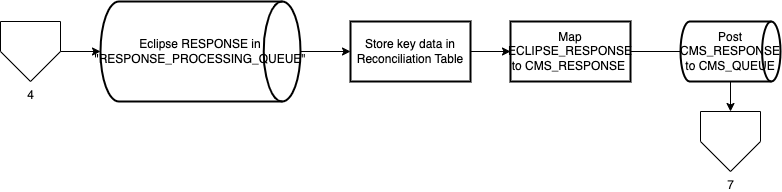

The diagram above was exported from draw.io. Its source (the exported page's mxGraphModel, read from the mxfile embedded in the PNG):
<mxGraphModel dx="794" dy="381" grid="1" gridSize="10" guides="1" tooltips="1" connect="1" arrows="1" fold="1" page="1" pageScale="1" pageWidth="827" pageHeight="1169" math="0" shadow="0">
  <root>
    <mxCell id="0" />
    <mxCell id="1" parent="0" />
    <mxCell id="bHJ-h4pk6yJ8qmH9MskJ-1" value="" style="edgeStyle=orthogonalEdgeStyle;rounded=0;orthogonalLoop=1;jettySize=auto;html=1;" parent="1" source="bHJ-h4pk6yJ8qmH9MskJ-2" target="bHJ-h4pk6yJ8qmH9MskJ-7" edge="1">
      <mxGeometry relative="1" as="geometry" />
    </mxCell>
    <mxCell id="bHJ-h4pk6yJ8qmH9MskJ-2" value="Eclipse RESPONSE in &quot;RESPONSE_PROCESSING_QUEUE&quot;" style="strokeWidth=2;html=1;shape=mxgraph.flowchart.direct_data;whiteSpace=wrap;" parent="1" vertex="1">
      <mxGeometry x="140" y="130" width="200" height="100" as="geometry" />
    </mxCell>
    <mxCell id="bHJ-h4pk6yJ8qmH9MskJ-3" value="" style="edgeStyle=orthogonalEdgeStyle;rounded=0;orthogonalLoop=1;jettySize=auto;html=1;" parent="1" source="bHJ-h4pk6yJ8qmH9MskJ-4" edge="1">
      <mxGeometry relative="1" as="geometry">
        <mxPoint x="750" y="180" as="targetPoint" />
      </mxGeometry>
    </mxCell>
    <mxCell id="bHJ-h4pk6yJ8qmH9MskJ-4" value="Map ECLIPSE_RESPONSE to CMS_RESPONSE&amp;nbsp;" style="whiteSpace=wrap;html=1;strokeWidth=2;" parent="1" vertex="1">
      <mxGeometry x="550" y="150" width="120" height="60" as="geometry" />
    </mxCell>
    <mxCell id="bHJ-h4pk6yJ8qmH9MskJ-11" value="" style="edgeStyle=orthogonalEdgeStyle;rounded=0;orthogonalLoop=1;jettySize=auto;html=1;" parent="1" source="bHJ-h4pk6yJ8qmH9MskJ-5" target="bHJ-h4pk6yJ8qmH9MskJ-10" edge="1">
      <mxGeometry relative="1" as="geometry" />
    </mxCell>
    <mxCell id="bHJ-h4pk6yJ8qmH9MskJ-5" value="Post CMS_RESPONSE to CMS_QUEUE" style="strokeWidth=2;html=1;shape=mxgraph.flowchart.direct_data;whiteSpace=wrap;" parent="1" vertex="1">
      <mxGeometry x="720" y="150" width="100" height="60" as="geometry" />
    </mxCell>
    <mxCell id="bHJ-h4pk6yJ8qmH9MskJ-6" value="" style="edgeStyle=orthogonalEdgeStyle;rounded=0;orthogonalLoop=1;jettySize=auto;html=1;" parent="1" source="bHJ-h4pk6yJ8qmH9MskJ-7" target="bHJ-h4pk6yJ8qmH9MskJ-4" edge="1">
      <mxGeometry relative="1" as="geometry" />
    </mxCell>
    <mxCell id="bHJ-h4pk6yJ8qmH9MskJ-7" value="Store key data in Reconciliation Table" style="whiteSpace=wrap;html=1;strokeWidth=2;" parent="1" vertex="1">
      <mxGeometry x="390" y="150" width="120" height="60" as="geometry" />
    </mxCell>
    <mxCell id="bHJ-h4pk6yJ8qmH9MskJ-9" value="" style="edgeStyle=orthogonalEdgeStyle;rounded=0;orthogonalLoop=1;jettySize=auto;html=1;" parent="1" source="bHJ-h4pk6yJ8qmH9MskJ-8" target="bHJ-h4pk6yJ8qmH9MskJ-2" edge="1">
      <mxGeometry relative="1" as="geometry" />
    </mxCell>
    <mxCell id="bHJ-h4pk6yJ8qmH9MskJ-8" value="4" style="verticalLabelPosition=bottom;verticalAlign=top;html=1;shape=offPageConnector;rounded=0;size=0.5;" parent="1" vertex="1">
      <mxGeometry x="40" y="150" width="60" height="60" as="geometry" />
    </mxCell>
    <mxCell id="bHJ-h4pk6yJ8qmH9MskJ-10" value="7" style="verticalLabelPosition=bottom;verticalAlign=top;html=1;shape=offPageConnector;rounded=0;size=0.5;" parent="1" vertex="1">
      <mxGeometry x="740" y="240" width="60" height="60" as="geometry" />
    </mxCell>
  </root>
</mxGraphModel>